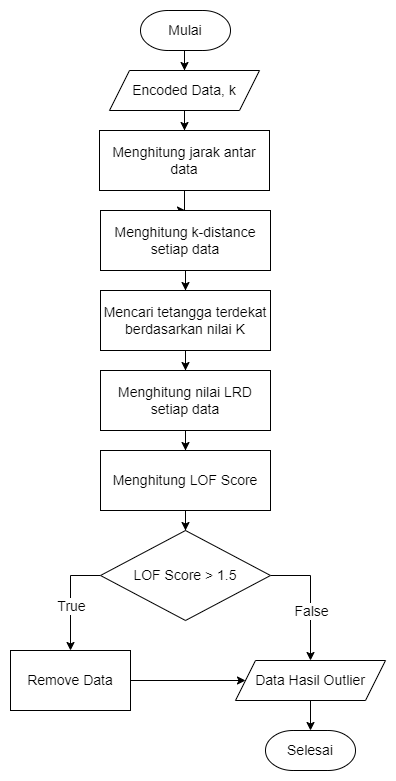

The diagram above was exported from draw.io. Its source (the exported page's mxGraphModel, read from the mxfile embedded in the PNG):
<mxGraphModel dx="298" dy="806" grid="1" gridSize="10" guides="1" tooltips="1" connect="1" arrows="1" fold="1" page="1" pageScale="1" pageWidth="850" pageHeight="1100" math="0" shadow="0">
  <root>
    <mxCell id="0" />
    <mxCell id="1" parent="0" />
    <mxCell id="Ut7J_NGibemtAycxoxO1-3" style="edgeStyle=orthogonalEdgeStyle;rounded=0;orthogonalLoop=1;jettySize=auto;html=1;fontSize=14;" parent="1" source="wBXPUmSALB8Zv2uPH9xM-3" target="lvvbWpbQtNaLk7mVlN-W-1" edge="1">
      <mxGeometry relative="1" as="geometry" />
    </mxCell>
    <mxCell id="wBXPUmSALB8Zv2uPH9xM-3" value="&lt;font style=&quot;font-size: 14px;&quot;&gt;Encoded Data, k&lt;/font&gt;" style="shape=parallelogram;perimeter=parallelogramPerimeter;whiteSpace=wrap;html=1;fixedSize=1;" parent="1" vertex="1">
      <mxGeometry x="1199" y="160" width="150" height="40" as="geometry" />
    </mxCell>
    <mxCell id="wBXPUmSALB8Zv2uPH9xM-4" style="edgeStyle=orthogonalEdgeStyle;rounded=0;orthogonalLoop=1;jettySize=auto;html=1;fontFamily=Helvetica;fontSize=14;" parent="1" target="wBXPUmSALB8Zv2uPH9xM-3" edge="1">
      <mxGeometry relative="1" as="geometry">
        <mxPoint x="1274" y="140" as="sourcePoint" />
      </mxGeometry>
    </mxCell>
    <mxCell id="b_Ho6djuhcVP_HxHVPoZ-11" style="edgeStyle=orthogonalEdgeStyle;rounded=0;orthogonalLoop=1;jettySize=auto;html=1;fontFamily=Helvetica;fontSize=14;" parent="1" source="qQpegTwmMESJSEk1PMzc-1" target="b_Ho6djuhcVP_HxHVPoZ-5" edge="1">
      <mxGeometry relative="1" as="geometry" />
    </mxCell>
    <mxCell id="qQpegTwmMESJSEk1PMzc-1" value="Menghitung LOF Score" style="rounded=0;whiteSpace=wrap;html=1;fontFamily=Helvetica;fontSize=14;" parent="1" vertex="1">
      <mxGeometry x="1190" y="540" width="170" height="60" as="geometry" />
    </mxCell>
    <mxCell id="b_Ho6djuhcVP_HxHVPoZ-1" style="edgeStyle=orthogonalEdgeStyle;rounded=0;orthogonalLoop=1;jettySize=auto;html=1;fontFamily=Helvetica;fontSize=14;" parent="1" source="b_Ho6djuhcVP_HxHVPoZ-5" target="BjxNbdY-E_pp6Ehh8Dsr-1" edge="1">
      <mxGeometry relative="1" as="geometry">
        <Array as="points">
          <mxPoint x="1400" y="665" />
        </Array>
        <mxPoint x="1400.0000000000002" y="740" as="targetPoint" />
      </mxGeometry>
    </mxCell>
    <mxCell id="b_Ho6djuhcVP_HxHVPoZ-2" value="False" style="edgeLabel;html=1;align=center;verticalAlign=middle;resizable=0;points=[];fontSize=14;fontFamily=Helvetica;" parent="b_Ho6djuhcVP_HxHVPoZ-1" vertex="1" connectable="0">
      <mxGeometry x="0.4764" relative="1" as="geometry">
        <mxPoint y="-17" as="offset" />
      </mxGeometry>
    </mxCell>
    <mxCell id="b_Ho6djuhcVP_HxHVPoZ-3" style="edgeStyle=orthogonalEdgeStyle;rounded=0;orthogonalLoop=1;jettySize=auto;html=1;fontFamily=Helvetica;fontSize=14;" parent="1" source="b_Ho6djuhcVP_HxHVPoZ-5" target="b_Ho6djuhcVP_HxHVPoZ-9" edge="1">
      <mxGeometry relative="1" as="geometry">
        <Array as="points">
          <mxPoint x="1160" y="665" />
        </Array>
      </mxGeometry>
    </mxCell>
    <mxCell id="b_Ho6djuhcVP_HxHVPoZ-4" value="True" style="edgeLabel;html=1;align=center;verticalAlign=middle;resizable=0;points=[];fontSize=14;fontFamily=Helvetica;" parent="b_Ho6djuhcVP_HxHVPoZ-3" vertex="1" connectable="0">
      <mxGeometry x="0.3264" y="1" relative="1" as="geometry">
        <mxPoint x="-1" y="-10" as="offset" />
      </mxGeometry>
    </mxCell>
    <mxCell id="b_Ho6djuhcVP_HxHVPoZ-5" value="LOF Score &amp;gt; 1.5" style="rhombus;whiteSpace=wrap;html=1;fontFamily=Helvetica;fontSize=14;" parent="1" vertex="1">
      <mxGeometry x="1190" y="620" width="170" height="90" as="geometry" />
    </mxCell>
    <mxCell id="EL5S6EzJEF6p0D1iszhI-1" style="edgeStyle=orthogonalEdgeStyle;rounded=0;orthogonalLoop=1;jettySize=auto;html=1;fontFamily=Helvetica;fontSize=14;" parent="1" source="b_Ho6djuhcVP_HxHVPoZ-9" target="BjxNbdY-E_pp6Ehh8Dsr-1" edge="1">
      <mxGeometry relative="1" as="geometry" />
    </mxCell>
    <mxCell id="b_Ho6djuhcVP_HxHVPoZ-9" value="Remove Data" style="rounded=0;whiteSpace=wrap;html=1;fontFamily=Helvetica;fontSize=14;" parent="1" vertex="1">
      <mxGeometry x="1100" y="740" width="120" height="60" as="geometry" />
    </mxCell>
    <mxCell id="EL5S6EzJEF6p0D1iszhI-3" style="edgeStyle=orthogonalEdgeStyle;rounded=0;orthogonalLoop=1;jettySize=auto;html=1;fontFamily=Helvetica;fontSize=14;" parent="1" source="BjxNbdY-E_pp6Ehh8Dsr-1" edge="1">
      <mxGeometry relative="1" as="geometry">
        <mxPoint x="1400" y="820" as="targetPoint" />
      </mxGeometry>
    </mxCell>
    <mxCell id="BjxNbdY-E_pp6Ehh8Dsr-1" value="&lt;span style=&quot;font-size: 14px; background-color: rgb(255, 255, 255);&quot;&gt;Data Hasil&amp;nbsp;&lt;/span&gt;&lt;span style=&quot;font-size: 14px; background-color: rgb(255, 255, 255);&quot;&gt;Outlier&lt;/span&gt;" style="shape=parallelogram;perimeter=parallelogramPerimeter;whiteSpace=wrap;html=1;fixedSize=1;" parent="1" vertex="1">
      <mxGeometry x="1325" y="750" width="150" height="40" as="geometry" />
    </mxCell>
    <mxCell id="8ixnhdTN47BUrew2e1Qt-1" value="&lt;font style=&quot;font-size: 14px;&quot;&gt;Mulai&lt;/font&gt;" style="strokeWidth=1;html=1;shape=mxgraph.flowchart.terminator;whiteSpace=wrap;" parent="1" vertex="1">
      <mxGeometry x="1230" y="100" width="90" height="40" as="geometry" />
    </mxCell>
    <mxCell id="8ixnhdTN47BUrew2e1Qt-2" value="&lt;font style=&quot;font-size: 14px;&quot;&gt;Selesai&lt;/font&gt;" style="strokeWidth=1;html=1;shape=mxgraph.flowchart.terminator;whiteSpace=wrap;" parent="1" vertex="1">
      <mxGeometry x="1355" y="820" width="90" height="40" as="geometry" />
    </mxCell>
    <mxCell id="Ut7J_NGibemtAycxoxO1-4" style="edgeStyle=orthogonalEdgeStyle;rounded=0;orthogonalLoop=1;jettySize=auto;html=1;fontSize=14;" parent="1" source="lvvbWpbQtNaLk7mVlN-W-1" target="lvvbWpbQtNaLk7mVlN-W-2" edge="1">
      <mxGeometry relative="1" as="geometry" />
    </mxCell>
    <mxCell id="lvvbWpbQtNaLk7mVlN-W-1" value="Menghitung jarak antar data" style="rounded=0;whiteSpace=wrap;html=1;fontFamily=Helvetica;fontSize=14;" parent="1" vertex="1">
      <mxGeometry x="1189" y="220" width="170" height="60" as="geometry" />
    </mxCell>
    <mxCell id="Ut7J_NGibemtAycxoxO1-5" style="edgeStyle=orthogonalEdgeStyle;rounded=0;orthogonalLoop=1;jettySize=auto;html=1;fontSize=14;" parent="1" source="lvvbWpbQtNaLk7mVlN-W-2" target="lvvbWpbQtNaLk7mVlN-W-3" edge="1">
      <mxGeometry relative="1" as="geometry" />
    </mxCell>
    <mxCell id="lvvbWpbQtNaLk7mVlN-W-2" value="Menghitung k-distance setiap data" style="rounded=0;whiteSpace=wrap;html=1;fontFamily=Helvetica;fontSize=14;" parent="1" vertex="1">
      <mxGeometry x="1190" y="300" width="170" height="60" as="geometry" />
    </mxCell>
    <mxCell id="Ut7J_NGibemtAycxoxO1-6" style="edgeStyle=orthogonalEdgeStyle;rounded=0;orthogonalLoop=1;jettySize=auto;html=1;fontSize=14;" parent="1" source="lvvbWpbQtNaLk7mVlN-W-3" target="lvvbWpbQtNaLk7mVlN-W-4" edge="1">
      <mxGeometry relative="1" as="geometry" />
    </mxCell>
    <mxCell id="lvvbWpbQtNaLk7mVlN-W-3" value="Mencari tetangga terdekat berdasarkan nilai K" style="rounded=0;whiteSpace=wrap;html=1;fontFamily=Helvetica;fontSize=14;" parent="1" vertex="1">
      <mxGeometry x="1190" y="380" width="170" height="60" as="geometry" />
    </mxCell>
    <mxCell id="34DTeZo5E_iCgZpVJjBY-1" style="edgeStyle=orthogonalEdgeStyle;rounded=0;orthogonalLoop=1;jettySize=auto;html=1;" parent="1" source="lvvbWpbQtNaLk7mVlN-W-4" target="qQpegTwmMESJSEk1PMzc-1" edge="1">
      <mxGeometry relative="1" as="geometry" />
    </mxCell>
    <mxCell id="lvvbWpbQtNaLk7mVlN-W-4" value="Menghitung nilai LRD setiap data" style="rounded=0;whiteSpace=wrap;html=1;fontFamily=Helvetica;fontSize=14;" parent="1" vertex="1">
      <mxGeometry x="1190" y="460" width="170" height="60" as="geometry" />
    </mxCell>
  </root>
</mxGraphModel>